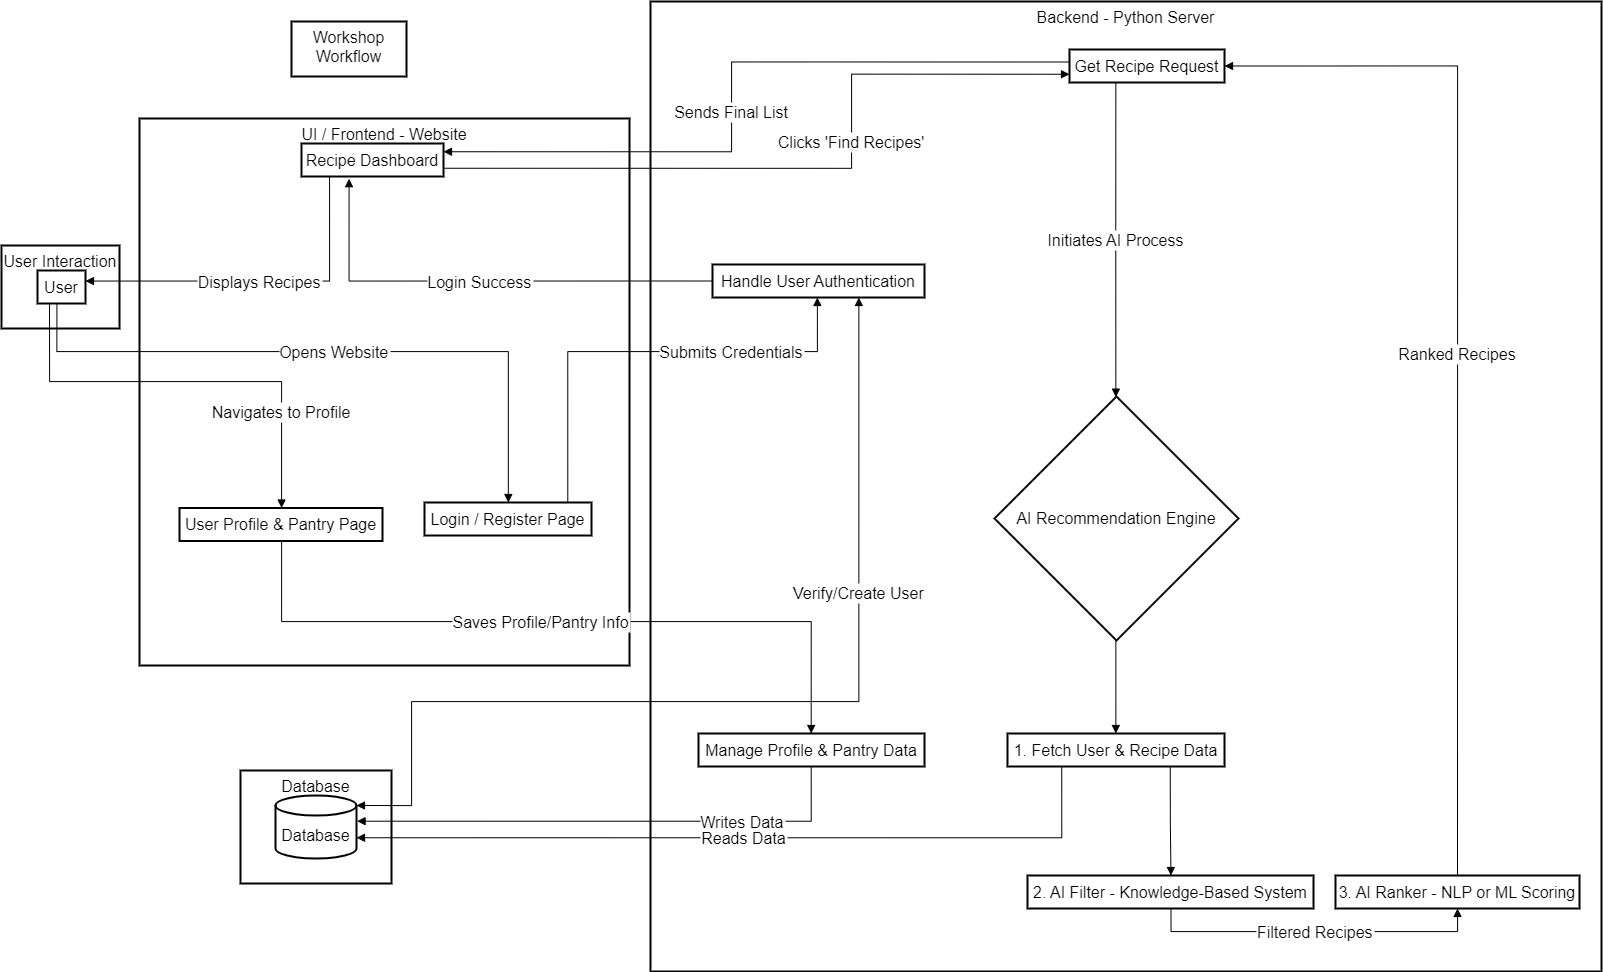

The diagram above was exported from draw.io. Its source (the exported page's mxGraphModel, read from the mxfile embedded in the PNG):
<mxGraphModel dx="1909" dy="1129" grid="1" gridSize="10" guides="1" tooltips="1" connect="1" arrows="1" fold="1" page="1" pageScale="1" pageWidth="850" pageHeight="1100" math="0" shadow="0">
  <root>
    <mxCell id="0" />
    <mxCell id="1" parent="0" />
    <mxCell id="QLCSz1pbSRwElikMjPHa-1" value="Database" style="whiteSpace=wrap;strokeWidth=2;verticalAlign=top;fontSize=16;" parent="1" vertex="1">
      <mxGeometry x="259" y="799" width="151" height="113" as="geometry" />
    </mxCell>
    <mxCell id="QLCSz1pbSRwElikMjPHa-2" value="Database" style="shape=cylinder3;boundedLbl=1;backgroundOutline=1;size=10;strokeWidth=2;whiteSpace=wrap;fontSize=16;" parent="1" vertex="1">
      <mxGeometry x="294" y="824" width="81" height="63" as="geometry" />
    </mxCell>
    <mxCell id="QLCSz1pbSRwElikMjPHa-3" value="Backend - Python Server" style="whiteSpace=wrap;strokeWidth=2;verticalAlign=top;fontSize=16;" parent="1" vertex="1">
      <mxGeometry x="669" y="30" width="951" height="970" as="geometry" />
    </mxCell>
    <mxCell id="QLCSz1pbSRwElikMjPHa-4" value="Handle User Authentication" style="whiteSpace=wrap;strokeWidth=2;fontSize=16;" parent="1" vertex="1">
      <mxGeometry x="731" y="293" width="212" height="33" as="geometry" />
    </mxCell>
    <mxCell id="QLCSz1pbSRwElikMjPHa-5" value="Manage Profile &amp; Pantry Data" style="whiteSpace=wrap;strokeWidth=2;fontSize=16;" parent="1" vertex="1">
      <mxGeometry x="717" y="762" width="226" height="33" as="geometry" />
    </mxCell>
    <mxCell id="QLCSz1pbSRwElikMjPHa-6" value="Get Recipe Request" style="whiteSpace=wrap;strokeWidth=2;fontSize=16;" parent="1" vertex="1">
      <mxGeometry x="1088" y="78" width="155" height="33" as="geometry" />
    </mxCell>
    <mxCell id="QLCSz1pbSRwElikMjPHa-7" value="AI Recommendation Engine" style="rhombus;strokeWidth=2;whiteSpace=wrap;fontSize=16;" parent="1" vertex="1">
      <mxGeometry x="1013" y="425" width="244" height="244" as="geometry" />
    </mxCell>
    <mxCell id="QLCSz1pbSRwElikMjPHa-8" value="1. Fetch User &amp; Recipe Data" style="whiteSpace=wrap;strokeWidth=2;fontSize=16;" parent="1" vertex="1">
      <mxGeometry x="1026" y="762" width="217" height="33" as="geometry" />
    </mxCell>
    <mxCell id="QLCSz1pbSRwElikMjPHa-9" value="2. AI Filter - Knowledge-Based System" style="whiteSpace=wrap;strokeWidth=2;fontSize=16;" parent="1" vertex="1">
      <mxGeometry x="1046" y="904" width="286" height="33" as="geometry" />
    </mxCell>
    <mxCell id="QLCSz1pbSRwElikMjPHa-10" value="3. AI Ranker - NLP or ML Scoring" style="whiteSpace=wrap;strokeWidth=2;fontSize=16;" parent="1" vertex="1">
      <mxGeometry x="1354" y="904" width="244" height="33" as="geometry" />
    </mxCell>
    <mxCell id="QLCSz1pbSRwElikMjPHa-11" value="UI / Frontend - Website" style="whiteSpace=wrap;strokeWidth=2;verticalAlign=top;fontSize=16;" parent="1" vertex="1">
      <mxGeometry x="158" y="147" width="490" height="547" as="geometry" />
    </mxCell>
    <mxCell id="QLCSz1pbSRwElikMjPHa-12" value="Login / Register Page" style="whiteSpace=wrap;strokeWidth=2;fontSize=16;" parent="1" vertex="1">
      <mxGeometry x="443" y="531" width="167" height="33" as="geometry" />
    </mxCell>
    <mxCell id="QLCSz1pbSRwElikMjPHa-13" value="User Profile &amp; Pantry Page" style="whiteSpace=wrap;strokeWidth=2;fontSize=16;" parent="1" vertex="1">
      <mxGeometry x="198" y="536.5" width="203" height="33" as="geometry" />
    </mxCell>
    <mxCell id="QLCSz1pbSRwElikMjPHa-14" value="Recipe Dashboard" style="whiteSpace=wrap;strokeWidth=2;fontSize=16;" parent="1" vertex="1">
      <mxGeometry x="320" y="172" width="142" height="33" as="geometry" />
    </mxCell>
    <mxCell id="QLCSz1pbSRwElikMjPHa-15" value="User Interaction" style="whiteSpace=wrap;strokeWidth=2;verticalAlign=top;fontSize=16;" parent="1" vertex="1">
      <mxGeometry x="20" y="274" width="118" height="83" as="geometry" />
    </mxCell>
    <mxCell id="QLCSz1pbSRwElikMjPHa-16" value="User" style="whiteSpace=wrap;strokeWidth=2;fontSize=16;" parent="1" vertex="1">
      <mxGeometry x="56" y="299" width="48" height="33" as="geometry" />
    </mxCell>
    <mxCell id="QLCSz1pbSRwElikMjPHa-17" value="Workshop Workflow" style="whiteSpace=wrap;strokeWidth=2;verticalAlign=top;fontSize=16;" parent="1" vertex="1">
      <mxGeometry x="310" y="50" width="115" height="55" as="geometry" />
    </mxCell>
    <mxCell id="QLCSz1pbSRwElikMjPHa-18" value="Opens Website" style="startArrow=none;endArrow=block;exitX=0.4049944826662002;exitY=1.0000001155968867;entryX=0.5021004990903203;entryY=-0.014180790294300426;rounded=0;edgeStyle=orthogonalEdgeStyle;fontSize=16;" parent="1" source="QLCSz1pbSRwElikMjPHa-16" target="QLCSz1pbSRwElikMjPHa-12" edge="1">
      <mxGeometry relative="1" as="geometry">
        <Array as="points">
          <mxPoint x="75" y="380" />
          <mxPoint x="527" y="380" />
        </Array>
      </mxGeometry>
    </mxCell>
    <mxCell id="QLCSz1pbSRwElikMjPHa-19" value="Submits Credentials" style="startArrow=none;endArrow=block;exitX=0.8681781990240588;exitY=-0.014180790294300426;entryX=0.49452705910346356;entryY=1.0121212583599668;rounded=0;edgeStyle=orthogonalEdgeStyle;fontSize=16;" parent="1" source="QLCSz1pbSRwElikMjPHa-12" target="QLCSz1pbSRwElikMjPHa-4" edge="1">
      <mxGeometry x="0.3845" relative="1" as="geometry">
        <Array as="points">
          <mxPoint x="586" y="380" />
          <mxPoint x="836" y="380" />
        </Array>
        <mxPoint as="offset" />
      </mxGeometry>
    </mxCell>
    <mxCell id="QLCSz1pbSRwElikMjPHa-20" value="Verify/Create User" style="startArrow=block;endArrow=block;exitX=0.6949141446039835;exitY=1.0121212583599668;entryX=1;entryY=0;rounded=0;entryDx=0;entryDy=10;entryPerimeter=0;edgeStyle=orthogonalEdgeStyle;fontSize=16;" parent="1" source="QLCSz1pbSRwElikMjPHa-4" target="QLCSz1pbSRwElikMjPHa-2" edge="1">
      <mxGeometry x="-0.4181" relative="1" as="geometry">
        <Array as="points">
          <mxPoint x="877" y="730" />
          <mxPoint x="430" y="730" />
          <mxPoint x="430" y="834" />
        </Array>
        <mxPoint as="offset" />
      </mxGeometry>
    </mxCell>
    <mxCell id="QLCSz1pbSRwElikMjPHa-21" value="Login Success" style="startArrow=none;endArrow=block;exitX=0;exitY=0.5;entryX=0.335;entryY=1.067;rounded=0;edgeStyle=orthogonalEdgeStyle;entryDx=0;entryDy=0;entryPerimeter=0;exitDx=0;exitDy=0;fontSize=16;" parent="1" source="QLCSz1pbSRwElikMjPHa-4" target="QLCSz1pbSRwElikMjPHa-14" edge="1">
      <mxGeometry relative="1" as="geometry" />
    </mxCell>
    <mxCell id="QLCSz1pbSRwElikMjPHa-22" value="Navigates to Profile" style="startArrow=none;endArrow=block;exitX=0.25;exitY=1;entryX=0.5029364477824695;entryY=-0.014180790294300426;rounded=0;edgeStyle=orthogonalEdgeStyle;exitDx=0;exitDy=0;fontSize=16;" parent="1" source="QLCSz1pbSRwElikMjPHa-16" target="QLCSz1pbSRwElikMjPHa-13" edge="1">
      <mxGeometry x="0.5578" relative="1" as="geometry">
        <Array as="points">
          <mxPoint x="68" y="410" />
          <mxPoint x="300" y="410" />
        </Array>
        <mxPoint as="offset" />
      </mxGeometry>
    </mxCell>
    <mxCell id="QLCSz1pbSRwElikMjPHa-23" value="Saves Profile/Pantry Info" style="startArrow=none;endArrow=block;exitX=0.5029364477824695;exitY=0.9979404680656664;entryX=0.49861384282069926;entryY=0.01406259247750947;rounded=0;edgeStyle=orthogonalEdgeStyle;fontSize=16;" parent="1" source="QLCSz1pbSRwElikMjPHa-13" target="QLCSz1pbSRwElikMjPHa-5" edge="1">
      <mxGeometry x="-0.0572" relative="1" as="geometry">
        <Array as="points">
          <mxPoint x="300" y="650" />
          <mxPoint x="830" y="650" />
        </Array>
        <mxPoint as="offset" />
      </mxGeometry>
    </mxCell>
    <mxCell id="QLCSz1pbSRwElikMjPHa-24" value="Writes Data" style="startArrow=none;endArrow=block;exitX=0.49861384282069926;exitY=1.0261838508374763;entryX=1.007;entryY=0.408;rounded=0;entryDx=0;entryDy=0;entryPerimeter=0;edgeStyle=orthogonalEdgeStyle;fontSize=16;" parent="1" source="QLCSz1pbSRwElikMjPHa-5" target="QLCSz1pbSRwElikMjPHa-2" edge="1">
      <mxGeometry x="-0.511" relative="1" as="geometry">
        <mxPoint as="offset" />
      </mxGeometry>
    </mxCell>
    <mxCell id="QLCSz1pbSRwElikMjPHa-25" value="Clicks 'Find Recipes'" style="startArrow=none;endArrow=block;exitX=1;exitY=0.75;entryX=0;entryY=0.75;rounded=0;edgeStyle=orthogonalEdgeStyle;exitDx=0;exitDy=0;entryDx=0;entryDy=0;fontSize=16;" parent="1" source="QLCSz1pbSRwElikMjPHa-14" target="QLCSz1pbSRwElikMjPHa-6" edge="1">
      <mxGeometry x="0.2078" relative="1" as="geometry">
        <Array as="points">
          <mxPoint x="870" y="197" />
          <mxPoint x="870" y="103" />
        </Array>
        <mxPoint as="offset" />
      </mxGeometry>
    </mxCell>
    <mxCell id="QLCSz1pbSRwElikMjPHa-26" value="Initiates AI Process" style="startArrow=none;endArrow=block;exitX=0.299;exitY=1.022;entryX=0.4973873349486804;entryY=0.0016393583328997503;rounded=0;edgeStyle=orthogonalEdgeStyle;exitDx=0;exitDy=0;exitPerimeter=0;fontSize=16;" parent="1" source="QLCSz1pbSRwElikMjPHa-6" target="QLCSz1pbSRwElikMjPHa-7" edge="1">
      <mxGeometry relative="1" as="geometry" />
    </mxCell>
    <mxCell id="QLCSz1pbSRwElikMjPHa-27" value="" style="startArrow=none;endArrow=block;exitX=0.4973873349486804;exitY=1.000262565300113;entryX=0.4993664042740923;entryY=0.01406259247750947;rounded=0;edgeStyle=orthogonalEdgeStyle;fontSize=16;" parent="1" source="QLCSz1pbSRwElikMjPHa-7" target="QLCSz1pbSRwElikMjPHa-8" edge="1">
      <mxGeometry relative="1" as="geometry" />
    </mxCell>
    <mxCell id="QLCSz1pbSRwElikMjPHa-28" value="Reads Data" style="startArrow=none;endArrow=block;exitX=0.25;exitY=1;entryX=1;entryY=0;rounded=0;entryDx=0;entryDy=42.25;entryPerimeter=0;edgeStyle=orthogonalEdgeStyle;exitDx=0;exitDy=0;fontSize=16;" parent="1" source="QLCSz1pbSRwElikMjPHa-8" target="QLCSz1pbSRwElikMjPHa-2" edge="1">
      <mxGeometry relative="1" as="geometry">
        <Array as="points">
          <mxPoint x="1080" y="866" />
        </Array>
      </mxGeometry>
    </mxCell>
    <mxCell id="QLCSz1pbSRwElikMjPHa-29" value="" style="startArrow=none;endArrow=block;exitX=0.75;exitY=1;entryX=0.5016608571672773;entryY=-0.0012804667154947917;rounded=0;edgeStyle=orthogonalEdgeStyle;exitDx=0;exitDy=0;fontSize=16;" parent="1" source="QLCSz1pbSRwElikMjPHa-8" target="QLCSz1pbSRwElikMjPHa-9" edge="1">
      <mxGeometry relative="1" as="geometry" />
    </mxCell>
    <mxCell id="QLCSz1pbSRwElikMjPHa-30" value="Filtered Recipes" style="startArrow=none;endArrow=block;exitX=0.5016608571672773;exitY=1.0108407916444722;rounded=0;edgeStyle=orthogonalEdgeStyle;entryX=0.5;entryY=1;entryDx=0;entryDy=0;fontSize=16;" parent="1" source="QLCSz1pbSRwElikMjPHa-9" target="QLCSz1pbSRwElikMjPHa-10" edge="1">
      <mxGeometry relative="1" as="geometry">
        <Array as="points">
          <mxPoint x="1190" y="960" />
          <mxPoint x="1476" y="960" />
        </Array>
        <mxPoint x="1540" y="950" as="targetPoint" />
      </mxGeometry>
    </mxCell>
    <mxCell id="QLCSz1pbSRwElikMjPHa-31" value="Ranked Recipes" style="startArrow=none;endArrow=block;exitX=0.5;exitY=0;entryX=1;entryY=0.5;rounded=0;edgeStyle=orthogonalEdgeStyle;entryDx=0;entryDy=0;exitDx=0;exitDy=0;fontSize=16;" parent="1" source="QLCSz1pbSRwElikMjPHa-10" target="QLCSz1pbSRwElikMjPHa-6" edge="1">
      <mxGeometry relative="1" as="geometry">
        <Array as="points">
          <mxPoint x="1476" y="95" />
        </Array>
      </mxGeometry>
    </mxCell>
    <mxCell id="QLCSz1pbSRwElikMjPHa-32" value="Sends Final List" style="startArrow=none;endArrow=block;exitX=-0.0030140846006331905;exitY=0.3779422057825052;entryX=1;entryY=0.25;rounded=0;edgeStyle=orthogonalEdgeStyle;entryDx=0;entryDy=0;fontSize=16;" parent="1" source="QLCSz1pbSRwElikMjPHa-6" target="QLCSz1pbSRwElikMjPHa-14" edge="1">
      <mxGeometry x="0.0825" relative="1" as="geometry">
        <Array as="points">
          <mxPoint x="750" y="91" />
          <mxPoint x="750" y="180" />
        </Array>
        <mxPoint as="offset" />
      </mxGeometry>
    </mxCell>
    <mxCell id="QLCSz1pbSRwElikMjPHa-33" value="Displays Recipes" style="startArrow=none;endArrow=block;exitX=0.1938822607931144;exitY=1.0060606869784268;entryX=0.9861165483792623;entryY=0.3248322853751819;rounded=0;edgeStyle=orthogonalEdgeStyle;fontSize=16;" parent="1" source="QLCSz1pbSRwElikMjPHa-14" target="QLCSz1pbSRwElikMjPHa-16" edge="1">
      <mxGeometry relative="1" as="geometry" />
    </mxCell>
  </root>
</mxGraphModel>